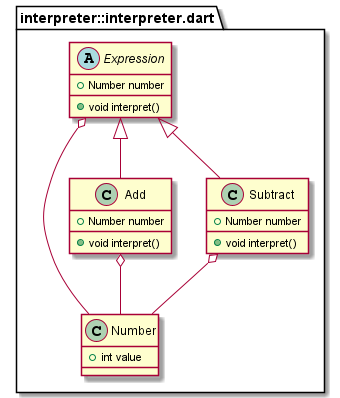

The diagram above was rendered by PlantUML. Its source (embedded in the PNG):
@startuml
set namespaceSeparator ::

abstract class "interpreter::interpreter.dart::Expression" {
  +Number number
  +void interpret()
}

"interpreter::interpreter.dart::Expression" o-- "interpreter::interpreter.dart::Number"

class "interpreter::interpreter.dart::Add" {
  +Number number
  +void interpret()
}

"interpreter::interpreter.dart::Add" o-- "interpreter::interpreter.dart::Number"
"interpreter::interpreter.dart::Expression" <|-- "interpreter::interpreter.dart::Add"

class "interpreter::interpreter.dart::Subtract" {
  +Number number
  +void interpret()
}

"interpreter::interpreter.dart::Subtract" o-- "interpreter::interpreter.dart::Number"
"interpreter::interpreter.dart::Expression" <|-- "interpreter::interpreter.dart::Subtract"

class "interpreter::interpreter.dart::Number" {
  +int value
}


@enduml